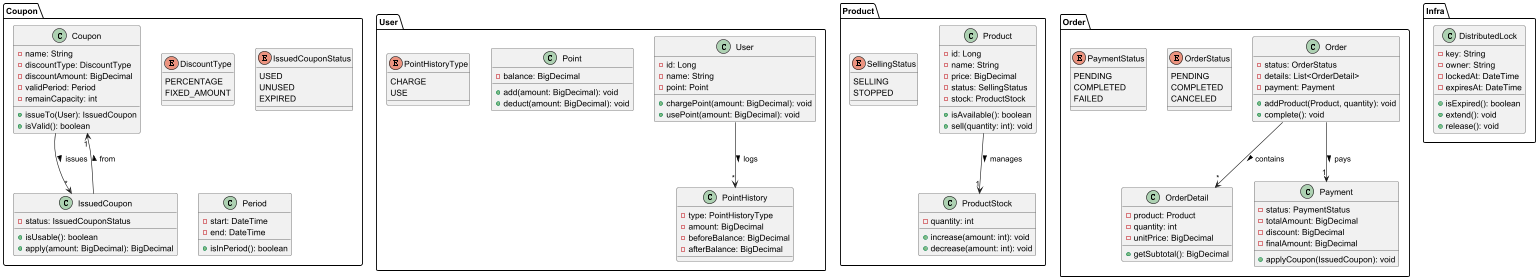

The diagram above was rendered by PlantUML. Its source (embedded in the PNG):
@startuml
package "User" {
  class User {
    -id: Long
    -name: String
    -point: Point
    +chargePoint(amount: BigDecimal): void
    +usePoint(amount: BigDecimal): void
  }

  class Point {
    -balance: BigDecimal
    +add(amount: BigDecimal): void
    +deduct(amount: BigDecimal): void
  }

  class PointHistory {
    -type: PointHistoryType
    -amount: BigDecimal
    -beforeBalance: BigDecimal
    -afterBalance: BigDecimal
  }

  enum PointHistoryType {
    CHARGE
    USE
  }

  User --> "*" PointHistory : logs >
}

package "Product" {
  class Product {
    -id: Long
    -name: String
    -price: BigDecimal
    -status: SellingStatus
    -stock: ProductStock
    +isAvailable(): boolean
    +sell(quantity: int): void
  }

  class ProductStock {
    -quantity: int
    +increase(amount: int): void
    +decrease(amount: int): void
  }

  enum SellingStatus {
    SELLING
    STOPPED
  }

  Product --> "1" ProductStock : manages >
}

package "Coupon" {
  class Coupon {
    -name: String
    -discountType: DiscountType
    -discountAmount: BigDecimal
    -validPeriod: Period
    -remainCapacity: int
    +issueTo(User): IssuedCoupon
    +isValid(): boolean
  }

  class IssuedCoupon {
    -status: IssuedCouponStatus
    +isUsable(): boolean
    +apply(amount: BigDecimal): BigDecimal
  }

  enum DiscountType {
    PERCENTAGE
    FIXED_AMOUNT
  }

  enum IssuedCouponStatus {
    USED
    UNUSED
    EXPIRED
  }

  class Period {
    -start: DateTime
    -end: DateTime
    +isInPeriod(): boolean
  }

  Coupon --> "*" IssuedCoupon : issues >
  IssuedCoupon --> "1" Coupon : from >
}

package "Order" {
  class Order {
    -status: OrderStatus
    -details: List<OrderDetail>
    -payment: Payment
    +addProduct(Product, quantity): void
    +complete(): void
  }

  class OrderDetail {
    -product: Product
    -quantity: int
    -unitPrice: BigDecimal
    +getSubtotal(): BigDecimal
  }

  class Payment {
    -status: PaymentStatus
    -totalAmount: BigDecimal
    -discount: BigDecimal
    -finalAmount: BigDecimal
    +applyCoupon(IssuedCoupon): void
  }

  enum OrderStatus {
    PENDING
    COMPLETED
    CANCELED
  }

  enum PaymentStatus {
    PENDING
    COMPLETED
    FAILED
  }

  Order --> "*" OrderDetail : contains >
  Order --> "1" Payment : pays >
}

package "Infra" {
  class DistributedLock {
    -key: String
    -owner: String
    -lockedAt: DateTime
    -expiresAt: DateTime
    +isExpired(): boolean
    +extend(): void
    +release(): void
  }
}
@enduml